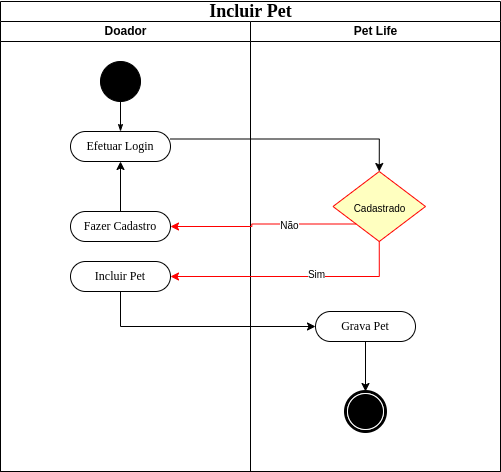

The diagram above was exported from draw.io. Its source (the exported page's mxGraphModel, read from the mxfile embedded in the PNG):
<mxGraphModel dx="868" dy="566" grid="1" gridSize="10" guides="1" tooltips="1" connect="1" arrows="1" fold="1" page="1" pageScale="1" pageWidth="1654" pageHeight="1169" background="none" math="0" shadow="0">
  <root>
    <mxCell id="0" />
    <mxCell id="1" parent="0" />
    <mxCell id="1c1d494c118603dd-1" value="&lt;font style=&quot;font-size: 18px;&quot;&gt;Incluir Pet&lt;/font&gt;" style="swimlane;html=1;childLayout=stackLayout;startSize=20;rounded=0;shadow=0;comic=0;labelBackgroundColor=none;strokeWidth=1;fontFamily=Verdana;fontSize=12;align=center;" parent="1" vertex="1">
      <mxGeometry x="452" y="130" width="500" height="470" as="geometry">
        <mxRectangle x="40" y="20" width="60" height="20" as="alternateBounds" />
      </mxGeometry>
    </mxCell>
    <mxCell id="1c1d494c118603dd-2" value="Doador" style="swimlane;html=1;startSize=20;" parent="1c1d494c118603dd-1" vertex="1">
      <mxGeometry y="20" width="250" height="450" as="geometry" />
    </mxCell>
    <mxCell id="60571a20871a0731-4" value="" style="ellipse;whiteSpace=wrap;html=1;rounded=0;shadow=0;comic=0;labelBackgroundColor=none;strokeWidth=1;fillColor=#000000;fontFamily=Verdana;fontSize=12;align=center;" parent="1c1d494c118603dd-2" vertex="1">
      <mxGeometry x="100" y="40" width="40" height="40" as="geometry" />
    </mxCell>
    <mxCell id="60571a20871a0731-8" value="Efetuar Login" style="rounded=1;whiteSpace=wrap;html=1;shadow=0;comic=0;labelBackgroundColor=none;strokeWidth=1;fontFamily=Verdana;fontSize=12;align=center;arcSize=50;" parent="1c1d494c118603dd-2" vertex="1">
      <mxGeometry x="70" y="110" width="100" height="30" as="geometry" />
    </mxCell>
    <mxCell id="1c1d494c118603dd-27" style="edgeStyle=orthogonalEdgeStyle;rounded=0;html=1;labelBackgroundColor=none;startArrow=none;startFill=0;startSize=5;endArrow=classicThin;endFill=1;endSize=5;jettySize=auto;orthogonalLoop=1;strokeWidth=1;fontFamily=Verdana;fontSize=12" parent="1c1d494c118603dd-2" source="60571a20871a0731-4" target="60571a20871a0731-8" edge="1">
      <mxGeometry relative="1" as="geometry" />
    </mxCell>
    <mxCell id="JMW87it25ZWuedbmlJ2c-21" style="edgeStyle=orthogonalEdgeStyle;rounded=0;orthogonalLoop=1;jettySize=auto;html=1;exitX=0.5;exitY=0;exitDx=0;exitDy=0;fontSize=10;strokeColor=#000000;" edge="1" parent="1c1d494c118603dd-2" source="JMW87it25ZWuedbmlJ2c-7" target="60571a20871a0731-8">
      <mxGeometry relative="1" as="geometry" />
    </mxCell>
    <mxCell id="JMW87it25ZWuedbmlJ2c-7" value="Fazer Cadastro" style="rounded=1;whiteSpace=wrap;html=1;shadow=0;comic=0;labelBackgroundColor=none;strokeWidth=1;fontFamily=Verdana;fontSize=12;align=center;arcSize=50;" vertex="1" parent="1c1d494c118603dd-2">
      <mxGeometry x="70" y="190" width="100" height="30" as="geometry" />
    </mxCell>
    <mxCell id="JMW87it25ZWuedbmlJ2c-10" value="Incluir Pet" style="rounded=1;whiteSpace=wrap;html=1;shadow=0;comic=0;labelBackgroundColor=none;strokeWidth=1;fontFamily=Verdana;fontSize=12;align=center;arcSize=50;" vertex="1" parent="1c1d494c118603dd-2">
      <mxGeometry x="70" y="240" width="100" height="30" as="geometry" />
    </mxCell>
    <mxCell id="1c1d494c118603dd-3" value="Pet Life" style="swimlane;html=1;startSize=20;" parent="1c1d494c118603dd-1" vertex="1">
      <mxGeometry x="250" y="20" width="250" height="450" as="geometry" />
    </mxCell>
    <mxCell id="JMW87it25ZWuedbmlJ2c-2" value="&lt;font style=&quot;font-size: 10px;&quot;&gt;Cadastrado&lt;/font&gt;" style="rhombus;whiteSpace=wrap;html=1;fillColor=#ffffc0;strokeColor=#ff0000;fontSize=18;" vertex="1" parent="1c1d494c118603dd-3">
      <mxGeometry x="82.5" y="150" width="92.5" height="70" as="geometry" />
    </mxCell>
    <mxCell id="JMW87it25ZWuedbmlJ2c-14" value="Grava Pet" style="rounded=1;whiteSpace=wrap;html=1;shadow=0;comic=0;labelBackgroundColor=none;strokeWidth=1;fontFamily=Verdana;fontSize=12;align=center;arcSize=50;" vertex="1" parent="1c1d494c118603dd-3">
      <mxGeometry x="65" y="290" width="100" height="30" as="geometry" />
    </mxCell>
    <mxCell id="60571a20871a0731-5" value="" style="shape=mxgraph.bpmn.shape;html=1;verticalLabelPosition=bottom;labelBackgroundColor=#ffffff;verticalAlign=top;perimeter=ellipsePerimeter;outline=end;symbol=terminate;rounded=0;shadow=0;comic=0;strokeWidth=1;fontFamily=Verdana;fontSize=12;align=center;" parent="1c1d494c118603dd-3" vertex="1">
      <mxGeometry x="95" y="370" width="40" height="40" as="geometry" />
    </mxCell>
    <mxCell id="JMW87it25ZWuedbmlJ2c-17" style="edgeStyle=orthogonalEdgeStyle;rounded=0;orthogonalLoop=1;jettySize=auto;html=1;exitX=0.5;exitY=1;exitDx=0;exitDy=0;fontSize=10;strokeColor=#000000;" edge="1" parent="1c1d494c118603dd-3" source="JMW87it25ZWuedbmlJ2c-14" target="60571a20871a0731-5">
      <mxGeometry relative="1" as="geometry">
        <mxPoint x="-130" y="360" as="targetPoint" />
      </mxGeometry>
    </mxCell>
    <mxCell id="JMW87it25ZWuedbmlJ2c-8" style="edgeStyle=orthogonalEdgeStyle;rounded=0;orthogonalLoop=1;jettySize=auto;html=1;exitX=0;exitY=1;exitDx=0;exitDy=0;fontSize=10;strokeColor=#FF0000;" edge="1" parent="1c1d494c118603dd-1" source="JMW87it25ZWuedbmlJ2c-2" target="JMW87it25ZWuedbmlJ2c-7">
      <mxGeometry relative="1" as="geometry" />
    </mxCell>
    <mxCell id="JMW87it25ZWuedbmlJ2c-9" value="Não" style="edgeLabel;html=1;align=center;verticalAlign=middle;resizable=0;points=[];fontSize=10;" vertex="1" connectable="0" parent="JMW87it25ZWuedbmlJ2c-8">
      <mxGeometry x="-0.2828" y="1" relative="1" as="geometry">
        <mxPoint as="offset" />
      </mxGeometry>
    </mxCell>
    <mxCell id="JMW87it25ZWuedbmlJ2c-11" style="edgeStyle=orthogonalEdgeStyle;rounded=0;orthogonalLoop=1;jettySize=auto;html=1;exitX=0.5;exitY=1;exitDx=0;exitDy=0;entryX=1;entryY=0.5;entryDx=0;entryDy=0;fontSize=10;strokeColor=#FF0000;" edge="1" parent="1c1d494c118603dd-1" source="JMW87it25ZWuedbmlJ2c-2" target="JMW87it25ZWuedbmlJ2c-10">
      <mxGeometry relative="1" as="geometry" />
    </mxCell>
    <mxCell id="JMW87it25ZWuedbmlJ2c-12" value="Sim" style="edgeLabel;html=1;align=center;verticalAlign=middle;resizable=0;points=[];fontSize=10;" vertex="1" connectable="0" parent="JMW87it25ZWuedbmlJ2c-11">
      <mxGeometry x="-0.1926" y="-3" relative="1" as="geometry">
        <mxPoint as="offset" />
      </mxGeometry>
    </mxCell>
    <mxCell id="JMW87it25ZWuedbmlJ2c-13" style="edgeStyle=orthogonalEdgeStyle;rounded=0;orthogonalLoop=1;jettySize=auto;html=1;exitX=1;exitY=0.25;exitDx=0;exitDy=0;entryX=0.5;entryY=0;entryDx=0;entryDy=0;fontSize=10;" edge="1" parent="1c1d494c118603dd-1" source="60571a20871a0731-8" target="JMW87it25ZWuedbmlJ2c-2">
      <mxGeometry relative="1" as="geometry" />
    </mxCell>
    <mxCell id="JMW87it25ZWuedbmlJ2c-15" style="edgeStyle=orthogonalEdgeStyle;rounded=0;orthogonalLoop=1;jettySize=auto;html=1;entryX=0;entryY=0.5;entryDx=0;entryDy=0;fontSize=10;" edge="1" parent="1c1d494c118603dd-1" source="JMW87it25ZWuedbmlJ2c-10" target="JMW87it25ZWuedbmlJ2c-14">
      <mxGeometry relative="1" as="geometry">
        <Array as="points">
          <mxPoint x="120" y="325" />
        </Array>
      </mxGeometry>
    </mxCell>
  </root>
</mxGraphModel>